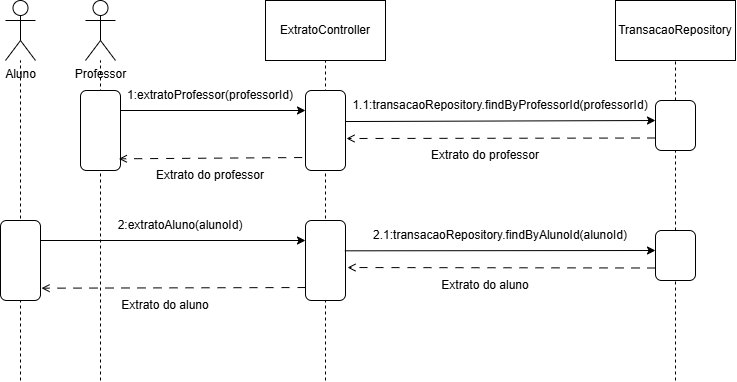

The diagram above was exported from draw.io. Its source (the exported page's mxGraphModel, read from the mxfile embedded in the PNG):
<mxGraphModel dx="862" dy="475" grid="1" gridSize="10" guides="1" tooltips="1" connect="1" arrows="1" fold="1" page="1" pageScale="1" pageWidth="827" pageHeight="1169" math="0" shadow="0">
  <root>
    <mxCell id="0" />
    <mxCell id="1" parent="0" />
    <mxCell id="KBtH3UyNZuBMmLp5vhqz-1" value="Aluno" style="shape=umlActor;verticalLabelPosition=bottom;verticalAlign=top;html=1;outlineConnect=0;" vertex="1" parent="1">
      <mxGeometry x="40" y="100" width="30" height="60" as="geometry" />
    </mxCell>
    <mxCell id="KBtH3UyNZuBMmLp5vhqz-2" value="Professor" style="shape=umlActor;verticalLabelPosition=bottom;verticalAlign=top;html=1;outlineConnect=0;" vertex="1" parent="1">
      <mxGeometry x="120" y="100" width="30" height="60" as="geometry" />
    </mxCell>
    <mxCell id="KBtH3UyNZuBMmLp5vhqz-3" value="ExtratoController" style="rounded=0;whiteSpace=wrap;html=1;" vertex="1" parent="1">
      <mxGeometry x="300" y="100" width="120" height="60" as="geometry" />
    </mxCell>
    <mxCell id="KBtH3UyNZuBMmLp5vhqz-4" value="TransacaoRepository" style="rounded=0;whiteSpace=wrap;html=1;" vertex="1" parent="1">
      <mxGeometry x="650" y="100" width="120" height="60" as="geometry" />
    </mxCell>
    <mxCell id="KBtH3UyNZuBMmLp5vhqz-6" value="" style="endArrow=none;dashed=1;html=1;rounded=0;" edge="1" parent="1" target="KBtH3UyNZuBMmLp5vhqz-1">
      <mxGeometry width="50" height="50" relative="1" as="geometry">
        <mxPoint x="55" y="480" as="sourcePoint" />
        <mxPoint x="50" y="180" as="targetPoint" />
      </mxGeometry>
    </mxCell>
    <mxCell id="KBtH3UyNZuBMmLp5vhqz-7" value="" style="endArrow=none;dashed=1;html=1;rounded=0;" edge="1" parent="1" target="KBtH3UyNZuBMmLp5vhqz-2">
      <mxGeometry width="50" height="50" relative="1" as="geometry">
        <mxPoint x="135" y="480" as="sourcePoint" />
        <mxPoint x="65" y="170" as="targetPoint" />
      </mxGeometry>
    </mxCell>
    <mxCell id="KBtH3UyNZuBMmLp5vhqz-8" value="" style="endArrow=none;dashed=1;html=1;rounded=0;entryX=0.5;entryY=1;entryDx=0;entryDy=0;" edge="1" parent="1" target="KBtH3UyNZuBMmLp5vhqz-3">
      <mxGeometry width="50" height="50" relative="1" as="geometry">
        <mxPoint x="360" y="480" as="sourcePoint" />
        <mxPoint x="145" y="170" as="targetPoint" />
      </mxGeometry>
    </mxCell>
    <mxCell id="KBtH3UyNZuBMmLp5vhqz-9" value="" style="endArrow=none;dashed=1;html=1;rounded=0;entryX=0.5;entryY=1;entryDx=0;entryDy=0;" edge="1" parent="1" source="KBtH3UyNZuBMmLp5vhqz-12" target="KBtH3UyNZuBMmLp5vhqz-4">
      <mxGeometry width="50" height="50" relative="1" as="geometry">
        <mxPoint x="680" y="480" as="sourcePoint" />
        <mxPoint x="350" y="170" as="targetPoint" />
      </mxGeometry>
    </mxCell>
    <mxCell id="KBtH3UyNZuBMmLp5vhqz-10" value="" style="endArrow=classic;html=1;rounded=0;entryX=0.25;entryY=1;entryDx=0;entryDy=0;" edge="1" parent="1" target="KBtH3UyNZuBMmLp5vhqz-11">
      <mxGeometry width="50" height="50" relative="1" as="geometry">
        <mxPoint x="152" y="210" as="sourcePoint" />
        <mxPoint x="300" y="210" as="targetPoint" />
      </mxGeometry>
    </mxCell>
    <mxCell id="KBtH3UyNZuBMmLp5vhqz-13" value="" style="rounded=1;whiteSpace=wrap;html=1;direction=south;" vertex="1" parent="1">
      <mxGeometry x="115" y="190" width="40" height="80" as="geometry" />
    </mxCell>
    <mxCell id="KBtH3UyNZuBMmLp5vhqz-14" value="" style="endArrow=classic;html=1;rounded=0;exitX=0.388;exitY=0.05;exitDx=0;exitDy=0;exitPerimeter=0;" edge="1" parent="1" source="KBtH3UyNZuBMmLp5vhqz-11">
      <mxGeometry width="50" height="50" relative="1" as="geometry">
        <mxPoint x="380" y="214" as="sourcePoint" />
        <mxPoint x="690" y="220" as="targetPoint" />
      </mxGeometry>
    </mxCell>
    <mxCell id="KBtH3UyNZuBMmLp5vhqz-15" value="1:extratoProfessor(professorId)" style="text;html=1;align=center;verticalAlign=middle;whiteSpace=wrap;rounded=0;" vertex="1" parent="1">
      <mxGeometry x="160" y="180" width="170" height="30" as="geometry" />
    </mxCell>
    <mxCell id="KBtH3UyNZuBMmLp5vhqz-16" value="" style="endArrow=classic;html=1;rounded=0;entryX=0.42;entryY=0.97;entryDx=0;entryDy=0;entryPerimeter=0;" edge="1" parent="1" target="KBtH3UyNZuBMmLp5vhqz-11">
      <mxGeometry width="50" height="50" relative="1" as="geometry">
        <mxPoint x="360" y="223" as="sourcePoint" />
        <mxPoint x="601" y="224" as="targetPoint" />
      </mxGeometry>
    </mxCell>
    <mxCell id="KBtH3UyNZuBMmLp5vhqz-11" value="" style="rounded=1;whiteSpace=wrap;html=1;direction=south;" vertex="1" parent="1">
      <mxGeometry x="340" y="190" width="40" height="80" as="geometry" />
    </mxCell>
    <mxCell id="KBtH3UyNZuBMmLp5vhqz-17" value="1.1:transacaoRepository.findByProfessorId(professorId)" style="text;html=1;align=center;verticalAlign=middle;whiteSpace=wrap;rounded=0;" vertex="1" parent="1">
      <mxGeometry x="450" y="190" width="170" height="30" as="geometry" />
    </mxCell>
    <mxCell id="KBtH3UyNZuBMmLp5vhqz-18" value="" style="endArrow=none;dashed=1;html=1;rounded=0;entryX=1;entryY=0.5;entryDx=0;entryDy=0;" edge="1" parent="1" target="KBtH3UyNZuBMmLp5vhqz-12">
      <mxGeometry width="50" height="50" relative="1" as="geometry">
        <mxPoint x="710" y="480" as="sourcePoint" />
        <mxPoint x="680" y="160" as="targetPoint" />
      </mxGeometry>
    </mxCell>
    <mxCell id="KBtH3UyNZuBMmLp5vhqz-12" value="" style="rounded=1;whiteSpace=wrap;html=1;direction=south;" vertex="1" parent="1">
      <mxGeometry x="690" y="200" width="40" height="50" as="geometry" />
    </mxCell>
    <mxCell id="KBtH3UyNZuBMmLp5vhqz-19" value="" style="endArrow=open;html=1;rounded=0;endFill=0;dashed=1;dashPattern=8 8;exitX=0.75;exitY=1;exitDx=0;exitDy=0;" edge="1" parent="1" source="KBtH3UyNZuBMmLp5vhqz-12">
      <mxGeometry width="50" height="50" relative="1" as="geometry">
        <mxPoint x="690" y="230" as="sourcePoint" />
        <mxPoint x="381" y="238" as="targetPoint" />
      </mxGeometry>
    </mxCell>
    <mxCell id="KBtH3UyNZuBMmLp5vhqz-20" value="Extrato do professor" style="text;html=1;align=center;verticalAlign=middle;whiteSpace=wrap;rounded=0;" vertex="1" parent="1">
      <mxGeometry x="165" y="260" width="160" height="30" as="geometry" />
    </mxCell>
    <mxCell id="KBtH3UyNZuBMmLp5vhqz-21" value="" style="endArrow=open;html=1;rounded=0;endFill=0;dashed=1;dashPattern=8 8;entryX=0.854;entryY=0.042;entryDx=0;entryDy=0;exitX=0.838;exitY=1.083;exitDx=0;exitDy=0;exitPerimeter=0;entryPerimeter=0;" edge="1" parent="1" source="KBtH3UyNZuBMmLp5vhqz-11" target="KBtH3UyNZuBMmLp5vhqz-13">
      <mxGeometry width="50" height="50" relative="1" as="geometry">
        <mxPoint x="340" y="250" as="sourcePoint" />
        <mxPoint x="160" y="250" as="targetPoint" />
      </mxGeometry>
    </mxCell>
    <mxCell id="KBtH3UyNZuBMmLp5vhqz-22" value="Extrato do professor" style="text;html=1;align=center;verticalAlign=middle;whiteSpace=wrap;rounded=0;" vertex="1" parent="1">
      <mxGeometry x="440" y="240" width="160" height="30" as="geometry" />
    </mxCell>
    <mxCell id="KBtH3UyNZuBMmLp5vhqz-23" value="" style="rounded=1;whiteSpace=wrap;html=1;direction=south;" vertex="1" parent="1">
      <mxGeometry x="35" y="320" width="40" height="80" as="geometry" />
    </mxCell>
    <mxCell id="KBtH3UyNZuBMmLp5vhqz-24" value="" style="rounded=1;whiteSpace=wrap;html=1;direction=south;" vertex="1" parent="1">
      <mxGeometry x="340" y="320" width="40" height="80" as="geometry" />
    </mxCell>
    <mxCell id="KBtH3UyNZuBMmLp5vhqz-25" value="" style="rounded=1;whiteSpace=wrap;html=1;direction=south;" vertex="1" parent="1">
      <mxGeometry x="690" y="330" width="40" height="50" as="geometry" />
    </mxCell>
    <mxCell id="KBtH3UyNZuBMmLp5vhqz-26" value="" style="endArrow=classic;html=1;rounded=0;exitX=0.25;exitY=0;exitDx=0;exitDy=0;entryX=0.25;entryY=1;entryDx=0;entryDy=0;" edge="1" parent="1" source="KBtH3UyNZuBMmLp5vhqz-23" target="KBtH3UyNZuBMmLp5vhqz-24">
      <mxGeometry width="50" height="50" relative="1" as="geometry">
        <mxPoint x="390" y="410" as="sourcePoint" />
        <mxPoint x="440" y="360" as="targetPoint" />
      </mxGeometry>
    </mxCell>
    <mxCell id="KBtH3UyNZuBMmLp5vhqz-27" value="" style="endArrow=classic;html=1;rounded=0;exitX=0.379;exitY=0.017;exitDx=0;exitDy=0;exitPerimeter=0;" edge="1" parent="1" source="KBtH3UyNZuBMmLp5vhqz-24">
      <mxGeometry width="50" height="50" relative="1" as="geometry">
        <mxPoint x="380" y="354" as="sourcePoint" />
        <mxPoint x="690" y="350" as="targetPoint" />
      </mxGeometry>
    </mxCell>
    <mxCell id="KBtH3UyNZuBMmLp5vhqz-28" value="2:extratoAluno(alunoId)" style="text;html=1;align=center;verticalAlign=middle;whiteSpace=wrap;rounded=0;" vertex="1" parent="1">
      <mxGeometry x="130" y="310" width="170" height="30" as="geometry" />
    </mxCell>
    <mxCell id="KBtH3UyNZuBMmLp5vhqz-29" value="2.1:transacaoRepository.findByAlunoId(alunoId)" style="text;html=1;align=center;verticalAlign=middle;whiteSpace=wrap;rounded=0;" vertex="1" parent="1">
      <mxGeometry x="450" y="320" width="170" height="30" as="geometry" />
    </mxCell>
    <mxCell id="KBtH3UyNZuBMmLp5vhqz-30" value="" style="endArrow=open;html=1;rounded=0;endFill=0;dashed=1;dashPattern=8 8;exitX=0.75;exitY=1;exitDx=0;exitDy=0;entryX=0.588;entryY=-0.05;entryDx=0;entryDy=0;entryPerimeter=0;" edge="1" parent="1" source="KBtH3UyNZuBMmLp5vhqz-25" target="KBtH3UyNZuBMmLp5vhqz-24">
      <mxGeometry width="50" height="50" relative="1" as="geometry">
        <mxPoint x="699" y="250" as="sourcePoint" />
        <mxPoint x="390" y="250" as="targetPoint" />
      </mxGeometry>
    </mxCell>
    <mxCell id="KBtH3UyNZuBMmLp5vhqz-31" value="" style="endArrow=open;html=1;rounded=0;endFill=0;dashed=1;dashPattern=8 8;exitX=0.838;exitY=1;exitDx=0;exitDy=0;entryX=0.846;entryY=-0.025;entryDx=0;entryDy=0;entryPerimeter=0;exitPerimeter=0;" edge="1" parent="1" source="KBtH3UyNZuBMmLp5vhqz-24" target="KBtH3UyNZuBMmLp5vhqz-23">
      <mxGeometry width="50" height="50" relative="1" as="geometry">
        <mxPoint x="700" y="376" as="sourcePoint" />
        <mxPoint x="388" y="377" as="targetPoint" />
      </mxGeometry>
    </mxCell>
    <mxCell id="KBtH3UyNZuBMmLp5vhqz-32" value="Extrato do aluno" style="text;html=1;align=center;verticalAlign=middle;whiteSpace=wrap;rounded=0;" vertex="1" parent="1">
      <mxGeometry x="440" y="370" width="160" height="30" as="geometry" />
    </mxCell>
    <mxCell id="KBtH3UyNZuBMmLp5vhqz-33" value="Extrato do aluno" style="text;html=1;align=center;verticalAlign=middle;whiteSpace=wrap;rounded=0;" vertex="1" parent="1">
      <mxGeometry x="120" y="390" width="160" height="30" as="geometry" />
    </mxCell>
  </root>
</mxGraphModel>